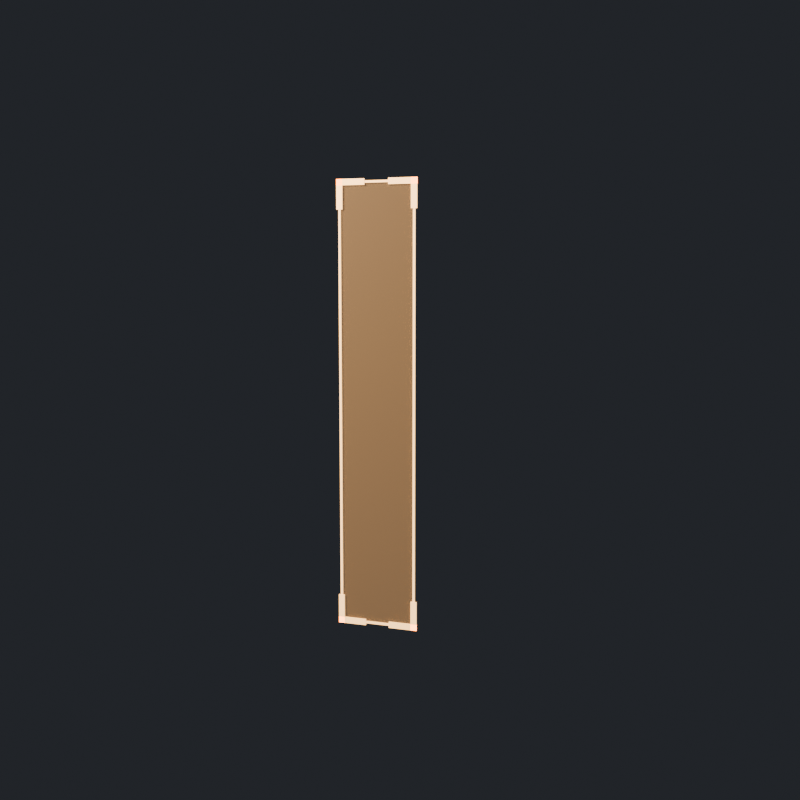 # Source: slot_outline_4hp.blend  (saved by Blender 5.3.9; exported with 4.5.12 LTS)
import bpy
from mathutils import Matrix  # noqa: F401  (used for matrix-valued properties, if any)

bpy.ops.wm.read_factory_settings(use_empty=True)
scene = bpy.context.scene
scene.name = 'SlotOutlineAsset'

# ---- collections
col_stubby_slotoutline = bpy.data.collections.new('STUBBY_SlotOutline'); scene.collection.children.link(col_stubby_slotoutline)

# ---- materials (node trees are filled in below, after node groups)
mat_slotoutline_ghostline = bpy.data.materials.new('SlotOutline_GhostLine')
mat_slotoutline_ghostline.diffuse_color = (1.0, 0.6514, 0.3231, 1.0)
mat_slotoutline_ghostfill = bpy.data.materials.new('SlotOutline_GhostFill')
mat_slotoutline_ghostfill.surface_render_method = 'BLENDED'
mat_slotoutline_ghostfill.blend_method = 'BLEND'
mat_slotoutline_ghostfill.diffuse_color = (1.0, 0.6514, 0.3231, 1.0)

# ---- material node trees
mat_slotoutline_ghostline.use_nodes = True; mat_slotoutline_ghostline.node_tree.nodes.clear()
_N = mat_slotoutline_ghostline.node_tree.nodes; _L = mat_slotoutline_ghostline.node_tree.links
n0 = _N.new('ShaderNodeBsdfPrincipled'); n0.name = 'Principled BSDF'; n0.location = (-200, 100)
n0.inputs[0].default_value = (1.0, 0.6514, 0.3231, 1.0)
n0.inputs[10].default_value = 0.005
n0.inputs[27].default_value = (1.0, 0.6514, 0.3231, 1.0)
n0.inputs[28].default_value = 1.2
n1 = _N.new('ShaderNodeOutputMaterial'); n1.name = 'Material Output'; n1.location = (200, 100)
_L.new(n0.outputs[0], n1.inputs[0])
n1.is_active_output = True
mat_slotoutline_ghostfill.use_nodes = True; mat_slotoutline_ghostfill.node_tree.nodes.clear()
_N = mat_slotoutline_ghostfill.node_tree.nodes; _L = mat_slotoutline_ghostfill.node_tree.links
n0 = _N.new('ShaderNodeBsdfPrincipled'); n0.name = 'Principled BSDF'; n0.location = (-200, 100)
n0.inputs[0].default_value = (1.0, 0.6514, 0.3231, 1.0)
n0.inputs[4].default_value = 0.08
n0.inputs[10].default_value = 0.005
n0.inputs[27].default_value = (1.0, 0.6514, 0.3231, 1.0)
n0.inputs[28].default_value = 0.4
n1 = _N.new('ShaderNodeOutputMaterial'); n1.name = 'Material Output'; n1.location = (200, 100)
_L.new(n0.outputs[0], n1.inputs[0])
n1.is_active_output = True

# ---- world
world_slotoutline_previewworld = bpy.data.worlds.new('SlotOutline_PreviewWorld'); scene.world = world_slotoutline_previewworld
world_slotoutline_previewworld.use_nodes = True; world_slotoutline_previewworld.node_tree.nodes.clear()
_N = world_slotoutline_previewworld.node_tree.nodes; _L = world_slotoutline_previewworld.node_tree.links
n0 = _N.new('ShaderNodeBackground'); n0.name = 'Background'; n0.location = (-200, 100)
n0.inputs[0].default_value = (0.05, 0.055, 0.065, 1.0)
n0.inputs[1].default_value = 0.6
n1 = _N.new('ShaderNodeOutputWorld'); n1.name = 'World Output'; n1.location = (200, 100)
_L.new(n0.outputs[0], n1.inputs[0])
n1.is_active_output = True

# ---- cameras
cam_slotoutline_previewcamera = bpy.data.cameras.new('SlotOutline_PreviewCamera')

# ---- lights
light_slotoutline_previewkey = bpy.data.lights.new('SlotOutline_PreviewKey', 'AREA')
light_slotoutline_previewkey.color = (1.0, 0.82, 0.62)
light_slotoutline_previewkey.energy = 180.0
light_slotoutline_previewkey.size = 1.2

# ---- meshes
me_slotoutline_edge = bpy.data.meshes.new('SlotOutline_Edge')
me_slotoutline_edge.from_pydata([(-0.1026, -0.176, 0.072), (-0.1026, -0.172, 0.072), (-0.1026, -0.176, 0.078), (-0.1026, -0.172, 0.078), (0.1026, -0.176, 0.072), (0.1026, -0.172, 0.072), (0.1026, -0.176, 0.078), (0.1026, -0.172, 0.078), (0.1026, -0.176, 0.072), (0.1026, -0.172, 0.072), (0.0966, -0.176, 0.072), (0.0966, -0.172, 0.072), (0.1026, -0.176, 1.213), (0.1026, -0.172, 1.213), (0.0966, -0.176, 1.213), (0.0966, -0.172, 1.213), (0.1026, -0.176, 1.213), (0.1026, -0.172, 1.213), (0.1026, -0.176, 1.207), (0.1026, -0.172, 1.207), (-0.1026, -0.176, 1.213), (-0.1026, -0.172, 1.213), (-0.1026, -0.176, 1.207), (-0.1026, -0.172, 1.207), (-0.1026, -0.176, 1.213), (-0.1026, -0.172, 1.213), (-0.0966, -0.176, 1.213), (-0.0966, -0.172, 1.213), (-0.1026, -0.176, 0.072), (-0.1026, -0.172, 0.072), (-0.0966, -0.176, 0.072), (-0.0966, -0.172, 0.072)], [], [(0, 1, 3, 2), (4, 6, 7, 5), (0, 2, 6, 4), (1, 5, 7, 3), (0, 4, 5, 1), (2, 3, 7, 6), (8, 9, 11, 10), (12, 14, 15, 13), (8, 10, 14, 12), (9, 13, 15, 11), (8, 12, 13, 9), (10, 11, 15, 14), (16, 17, 19, 18), (20, 22, 23, 21), (16, 18, 22, 20), (17, 21, 23, 19), (16, 20, 21, 17), (18, 19, 23, 22), (24, 25, 27, 26), (28, 30, 31, 29), (24, 26, 30, 28), (25, 29, 31, 27), (24, 28, 29, 25), (26, 27, 31, 30)])
me_slotoutline_edge.materials.append(mat_slotoutline_ghostline)
me_slotoutline_edge.update()
me_slotoutline_corner0 = bpy.data.meshes.new('SlotOutline_Corner0')
me_slotoutline_corner0.from_pydata([(-0.03184, -0.177, 0.083), (-0.03184, -0.173, 0.083), (-0.03184, -0.177, 0.067), (-0.03184, -0.173, 0.067), (-0.1076, -0.177, 0.083), (-0.1076, -0.173, 0.083), (-0.1076, -0.177, 0.067), (-0.1076, -0.173, 0.067), (-0.0916, -0.177, 0.067), (-0.0916, -0.173, 0.067), (-0.1076, -0.177, 0.067), (-0.1076, -0.173, 0.067), (-0.0916, -0.177, 0.1428), (-0.0916, -0.173, 0.1428), (-0.1076, -0.177, 0.1428), (-0.1076, -0.173, 0.1428)], [], [(0, 1, 3, 2), (4, 6, 7, 5), (0, 2, 6, 4), (1, 5, 7, 3), (0, 4, 5, 1), (2, 3, 7, 6), (8, 9, 11, 10), (12, 14, 15, 13), (8, 10, 14, 12), (9, 13, 15, 11), (8, 12, 13, 9), (10, 11, 15, 14)])
me_slotoutline_corner0.materials.append(mat_slotoutline_ghostline)
me_slotoutline_corner0.update()
me_slotoutline_corner1 = bpy.data.meshes.new('SlotOutline_Corner1')
me_slotoutline_corner1.from_pydata([(0.03184, -0.177, 0.067), (0.03184, -0.173, 0.067), (0.03184, -0.177, 0.083), (0.03184, -0.173, 0.083), (0.1076, -0.177, 0.067), (0.1076, -0.173, 0.067), (0.1076, -0.177, 0.083), (0.1076, -0.173, 0.083), (0.1076, -0.177, 0.067), (0.1076, -0.173, 0.067), (0.0916, -0.177, 0.067), (0.0916, -0.173, 0.067), (0.1076, -0.177, 0.1428), (0.1076, -0.173, 0.1428), (0.0916, -0.177, 0.1428), (0.0916, -0.173, 0.1428)], [], [(0, 1, 3, 2), (4, 6, 7, 5), (0, 2, 6, 4), (1, 5, 7, 3), (0, 4, 5, 1), (2, 3, 7, 6), (8, 9, 11, 10), (12, 14, 15, 13), (8, 10, 14, 12), (9, 13, 15, 11), (8, 12, 13, 9), (10, 11, 15, 14)])
me_slotoutline_corner1.materials.append(mat_slotoutline_ghostline)
me_slotoutline_corner1.update()
me_slotoutline_corner2 = bpy.data.meshes.new('SlotOutline_Corner2')
me_slotoutline_corner2.from_pydata([(0.03184, -0.177, 1.202), (0.03184, -0.173, 1.202), (0.03184, -0.177, 1.218), (0.03184, -0.173, 1.218), (0.1076, -0.177, 1.202), (0.1076, -0.173, 1.202), (0.1076, -0.177, 1.218), (0.1076, -0.173, 1.218), (0.0916, -0.177, 1.218), (0.0916, -0.173, 1.218), (0.1076, -0.177, 1.218), (0.1076, -0.173, 1.218), (0.0916, -0.177, 1.142), (0.0916, -0.173, 1.142), (0.1076, -0.177, 1.142), (0.1076, -0.173, 1.142)], [], [(0, 1, 3, 2), (4, 6, 7, 5), (0, 2, 6, 4), (1, 5, 7, 3), (0, 4, 5, 1), (2, 3, 7, 6), (8, 9, 11, 10), (12, 14, 15, 13), (8, 10, 14, 12), (9, 13, 15, 11), (8, 12, 13, 9), (10, 11, 15, 14)])
me_slotoutline_corner2.materials.append(mat_slotoutline_ghostline)
me_slotoutline_corner2.update()
me_slotoutline_corner3 = bpy.data.meshes.new('SlotOutline_Corner3')
me_slotoutline_corner3.from_pydata([(-0.03184, -0.177, 1.218), (-0.03184, -0.173, 1.218), (-0.03184, -0.177, 1.202), (-0.03184, -0.173, 1.202), (-0.1076, -0.177, 1.218), (-0.1076, -0.173, 1.218), (-0.1076, -0.177, 1.202), (-0.1076, -0.173, 1.202), (-0.1076, -0.177, 1.218), (-0.1076, -0.173, 1.218), (-0.0916, -0.177, 1.218), (-0.0916, -0.173, 1.218), (-0.1076, -0.177, 1.142), (-0.1076, -0.173, 1.142), (-0.0916, -0.177, 1.142), (-0.0916, -0.173, 1.142)], [], [(0, 1, 3, 2), (4, 6, 7, 5), (0, 2, 6, 4), (1, 5, 7, 3), (0, 4, 5, 1), (2, 3, 7, 6), (8, 9, 11, 10), (12, 14, 15, 13), (8, 10, 14, 12), (9, 13, 15, 11), (8, 12, 13, 9), (10, 11, 15, 14)])
me_slotoutline_corner3.materials.append(mat_slotoutline_ghostline)
me_slotoutline_corner3.update()
me_slotoutline_fill = bpy.data.meshes.new('SlotOutline_Fill')
me_slotoutline_fill.from_pydata([(-0.0996, -0.001, -0.5675), (-0.0996, -0.001, 0.5675), (-0.0996, 0.001, -0.5675), (-0.0996, 0.001, 0.5675), (0.0996, -0.001, -0.5675), (0.0996, -0.001, 0.5675), (0.0996, 0.001, -0.5675), (0.0996, 0.001, 0.5675)], [], [(0, 1, 3, 2), (2, 3, 7, 6), (6, 7, 5, 4), (4, 5, 1, 0), (2, 6, 4, 0), (7, 3, 1, 5)])
me_slotoutline_fill.materials.append(mat_slotoutline_ghostfill)
me_slotoutline_fill.update()

# ---- objects
ob_slotoutline_previewkey = bpy.data.objects.new('SlotOutline_PreviewKey', light_slotoutline_previewkey)
ob_slotoutline_previewcamera = bpy.data.objects.new('SlotOutline_PreviewCamera', cam_slotoutline_previewcamera)
ob_slotoutline_root = bpy.data.objects.new('SlotOutline_Root', None)
ob_slotoutline_edge = bpy.data.objects.new('SlotOutline_Edge', me_slotoutline_edge)
ob_slotoutline_corner0 = bpy.data.objects.new('SlotOutline_Corner0', me_slotoutline_corner0)
ob_slotoutline_corner1 = bpy.data.objects.new('SlotOutline_Corner1', me_slotoutline_corner1)
ob_slotoutline_corner2 = bpy.data.objects.new('SlotOutline_Corner2', me_slotoutline_corner2)
ob_slotoutline_corner3 = bpy.data.objects.new('SlotOutline_Corner3', me_slotoutline_corner3)
ob_slotoutline_fill = bpy.data.objects.new('SlotOutline_Fill', me_slotoutline_fill)
ob_label = bpy.data.objects.new('Label', None)

# ---- transforms, parenting, visibility, modifiers, constraints
ob_slotoutline_previewkey.location = (-1.4, -1.9, 2.1)
ob_slotoutline_previewkey.rotation_euler = (1.067, 2.741e-08, -0.635)
ob_slotoutline_previewcamera.location = (1.0, -2.8, 1.0)
ob_slotoutline_previewcamera.rotation_euler = (1.451, -1.653e-09, 0.343)
ob_slotoutline_root.location = (0.0, 0.0, 0.0)
ob_slotoutline_edge.parent = ob_slotoutline_root
ob_slotoutline_edge.location = (0.0, 0.0, 0.0)
ob_slotoutline_corner0.parent = ob_slotoutline_root
ob_slotoutline_corner0.location = (0.0, 0.0, 0.0)
ob_slotoutline_corner1.parent = ob_slotoutline_root
ob_slotoutline_corner1.location = (0.0, 0.0, 0.0)
ob_slotoutline_corner2.parent = ob_slotoutline_root
ob_slotoutline_corner2.location = (0.0, 0.0, 0.0)
ob_slotoutline_corner3.parent = ob_slotoutline_root
ob_slotoutline_corner3.location = (0.0, 0.0, 0.0)
ob_slotoutline_fill.parent = ob_slotoutline_root
ob_slotoutline_fill.location = (0.0, -0.172, 0.6425)
ob_label.parent = ob_slotoutline_root
ob_label.location = (0.0, -0.176, 0.7196)
ob_label.empty_display_size = 0.1

# ---- collection membership
scene.collection.objects.link(ob_slotoutline_previewkey)
scene.collection.objects.link(ob_slotoutline_previewcamera)
col_stubby_slotoutline.objects.link(ob_slotoutline_root)
col_stubby_slotoutline.objects.link(ob_slotoutline_edge)
col_stubby_slotoutline.objects.link(ob_slotoutline_corner0)
col_stubby_slotoutline.objects.link(ob_slotoutline_corner1)
col_stubby_slotoutline.objects.link(ob_slotoutline_corner2)
col_stubby_slotoutline.objects.link(ob_slotoutline_corner3)
col_stubby_slotoutline.objects.link(ob_slotoutline_fill)
col_stubby_slotoutline.objects.link(ob_label)

# ---- scene / render settings (as saved in the file)
scene.camera = ob_slotoutline_previewcamera
scene.frame_start = 1; scene.frame_end = 250; scene.frame_set(1)
scene.render.engine = 'CYCLES'
scene.render.image_settings.exr_codec = 'NONE'
scene.render.resolution_x = 768
scene.render.resolution_y = 768
scene.render.use_bake_clear = False
scene.render.bake_margin = 0
scene.render.bake_bias = 0.0
scene.render.bake_samples = 0
scene.render.simplify_subdivision_render = 0
scene.render.simplify_child_particles_render = 0.0
scene.render.compositor_device = 'GPU'
scene.cycles.samples = 48
scene.eevee.use_volume_custom_range = False
scene.eevee.gtao_distance = 0.0
scene.eevee.use_fast_gi = False
scene.eevee.fast_gi_thickness_near = 0.1
scene.eevee.fast_gi_thickness_far = 0.0
scene.eevee.ray_tracing_options.screen_trace_thickness = 0.1
scene.view_settings.look = 'AgX - Medium High Contrast'
bpy.context.view_layer.update()
